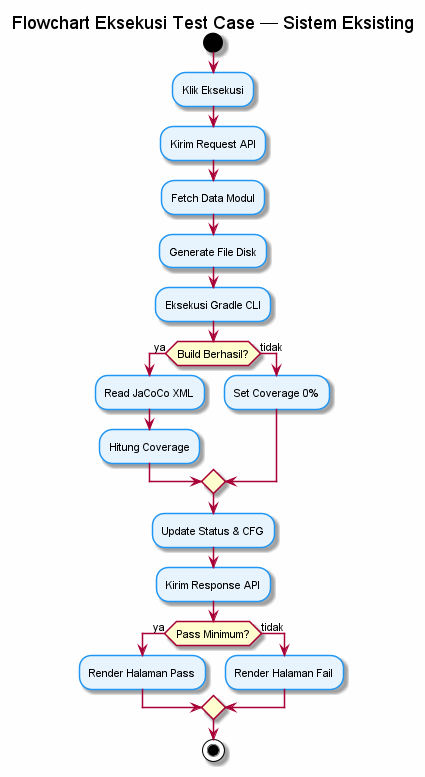

The diagram above was rendered by PlantUML. Its source (embedded in the PNG):
@startuml
title Flowchart Eksekusi Test Case — Sistem Eksisting

skinparam backgroundColor #FEFEFE
skinparam activity {
    BackgroundColor #E8F4FD
    BorderColor #2196F3
    FontSize 11
}
skinparam diamond {
    BackgroundColor #FFF9C4
    BorderColor #FFC107
    FontSize 10
}

start
:Klik Eksekusi;
:Kirim Request API;
:Fetch Data Modul;
:Generate File Disk;
:Eksekusi Gradle CLI;

if (Build Berhasil?) then (ya)
    :Read JaCoCo XML;
    :Hitung Coverage;
else (tidak)
    :Set Coverage 0%;
endif

:Update Status & CFG;
:Kirim Response API;

if (Pass Minimum?) then (ya)
    :Render Halaman Pass;
else (tidak)
    :Render Halaman Fail;
endif

stop
@enduml